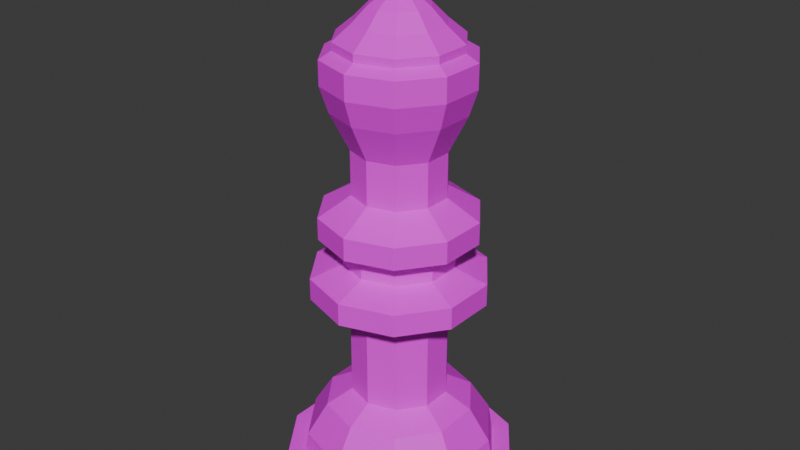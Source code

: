 # Source: BlackKing.blend  (saved by Blender 4.1.24; exported with 4.5.12 LTS)
import bpy
from mathutils import Matrix  # noqa: F401  (used for matrix-valued properties, if any)

bpy.ops.wm.read_factory_settings(use_empty=True)
scene = bpy.context.scene
scene.name = 'Scene'

# ---- collections
col_collection = bpy.data.collections.new('Collection'); scene.collection.children.link(col_collection)

# ---- images (referenced by path relative to the original .blend; pixels are not part of the script)
import os
ASSET_DIR = os.environ.get("B2B_ASSET_DIR", "")  # directory of the original .blend (textures are referenced by path, not embedded)
HERE = os.path.dirname(os.path.abspath(__file__))  # packed textures are extracted next to this script under _unpacked/

def load_image(name, relpath, width, height, colorspace="sRGB"):
    """Load a texture the original file referenced (path relative to the .blend, or extracted next to this script)."""
    p = next((c for c in (os.path.join(HERE, relpath), os.path.join(ASSET_DIR, relpath)) if relpath and os.path.exists(c)), "")
    if p:
        img = bpy.data.images.load(p, check_existing=True)
        img.name = name
    else:  # same state as the original file: an image datablock whose file is absent (Cycles renders it pink)
        img = bpy.data.images.new(name, width, height)
        img.source = "FILE"
        img.filepath = "//" + (relpath or name)
    img.colorspace_settings.name = colorspace
    return img
img_imphenziapalette01_png = load_image('ImphenziaPalette01.png', 'ImphenziaPalette01.png', 1024, 1024, 'sRGB')

# ---- materials (node trees are filled in below, after node groups)
mat_material_001 = bpy.data.materials.new('Material.001')
mat_material_001.use_transparent_shadow = False

# ---- material node trees
mat_material_001.use_nodes = True; mat_material_001.node_tree.nodes.clear()
_N = mat_material_001.node_tree.nodes; _L = mat_material_001.node_tree.links
n0 = _N.new('ShaderNodeBsdfPrincipled'); n0.name = 'Principled BSDF'; n0.location = (10, 300)
n1 = _N.new('ShaderNodeOutputMaterial'); n1.name = 'Material Output'; n1.location = (300, 300)
n2 = _N.new('ShaderNodeTexImage'); n2.name = 'Image Texture'; n2.location = (-460, 98)
n2.image = img_imphenziapalette01_png
n2.interpolation = 'Closest'
_L.new(n0.outputs[0], n1.inputs[0])
_L.new(n2.outputs[0], n0.inputs[0])
n1.is_active_output = True

# ---- world
world_world = bpy.data.worlds.new('World'); scene.world = world_world
world_world.use_nodes = True; world_world.node_tree.nodes.clear()
_N = world_world.node_tree.nodes; _L = world_world.node_tree.links
n0 = _N.new('ShaderNodeOutputWorld'); n0.name = 'World Output'; n0.location = (300, 300)
n1 = _N.new('ShaderNodeBackground'); n1.name = 'Background'; n1.location = (10, 300)
n1.inputs[0].default_value = (0.05088, 0.05088, 0.05088, 1.0)
_L.new(n1.outputs[0], n0.inputs[0])
n0.is_active_output = True
world_world.color = (0.05088, 0.05088, 0.05088)
world_world.use_sun_shadow = False
world_world.sun_shadow_jitter_overblur = 0.0

# ---- meshes
me_cube_024 = bpy.data.meshes.new('Cube.024')
me_cube_024.from_pydata([(0.2462, -0.3389, 0.07954), (0.3984, -0.1295, 0.07954), (0.3984, 0.1295, 0.07954), (0.2462, 0.3389, 0.07954), (5.96e-08, 0.4189, 0.07954), (-0.2462, 0.3389, 0.07954), (-0.3984, 0.1295, 0.07954), (-0.3984, -0.1295, 0.07954), (1.788e-07, -0.4189, 0.07954), (-0.2462, -0.3389, 0.07954), (0.2074, -0.2854, 0.07954), (0.2462, -0.3389, 0.0), (0.3356, -0.109, 0.07954), (0.3984, -0.1295, 0.0), (0.3356, 0.109, 0.07954), (0.3984, 0.1295, 0.0), (0.2074, 0.2854, 0.07954), (0.2462, 0.3389, 0.0), (1.192e-07, 0.3528, 0.07954), (5.96e-08, 0.4189, 0.0), (-0.2074, 0.2854, 0.07954), (-0.2462, 0.3389, 0.0), (-0.3356, 0.109, 0.07954), (-0.3984, 0.1295, 0.0), (-0.3356, -0.109, 0.07954), (-0.3984, -0.1295, 0.0), (-0.2074, -0.2854, 0.07954), (-0.2462, -0.3389, 0.0), (1.788e-07, -0.3528, 0.07954), (1.788e-07, -0.4189, 0.0), (0.1979, -0.2723, 0.179), (0.3201, -0.104, 0.179), (0.3201, 0.104, 0.179), (0.1979, 0.2723, 0.179), (1.192e-07, 0.3366, 0.179), (-0.1979, 0.2723, 0.179), (-0.3201, 0.104, 0.179), (-0.3201, -0.104, 0.179), (1.788e-07, -0.3366, 0.179), (-0.1979, -0.2723, 0.179), (0.1554, -0.2139, 0.2947), (0.2514, -0.08169, 0.2947), (0.2514, 0.08169, 0.2947), (0.1554, 0.2139, 0.2947), (1.788e-07, -0.2644, 0.2947), (1.192e-07, 0.2644, 0.2947), (-0.1554, 0.2139, 0.2947), (-0.2514, 0.08169, 0.2947), (-0.2514, -0.08169, 0.2947), (-0.1554, -0.2139, 0.2947), (0.1018, -0.1402, 0.3466), (0.1648, -0.05354, 0.3466), (0.1648, 0.05354, 0.3466), (0.1018, 0.1402, 0.3466), (1.192e-07, -0.1732, 0.3466), (5.96e-08, 0.1732, 0.3466), (-0.1018, 0.1402, 0.3466), (-0.1648, 0.05354, 0.3466), (-0.1648, -0.05354, 0.3466), (-0.1018, -0.1402, 0.3466), (0.1018, -0.1402, 0.676), (0.1648, -0.05354, 0.676), (0.1648, 0.05354, 0.676), (0.1018, 0.1402, 0.676), (1.192e-07, -0.1732, 0.676), (5.96e-08, 0.1732, 0.676), (-0.1018, 0.1402, 0.676), (-0.1648, 0.05354, 0.676), (-0.1648, -0.05354, 0.676), (-0.1018, -0.1402, 0.676), (0.1808, -0.2489, 0.728), (0.2926, -0.09507, 0.728), (0.2926, 0.09507, 0.728), (0.1808, 0.2489, 0.728), (1.788e-07, -0.3077, 0.728), (1.192e-07, 0.3077, 0.728), (-0.1808, 0.2489, 0.728), (-0.2926, 0.09507, 0.728), (-0.2926, -0.09507, 0.728), (-0.1808, -0.2489, 0.728), (0.1808, -0.2489, 0.8068), (0.2926, -0.09507, 0.8068), (0.2926, 0.09507, 0.8068), (0.1808, 0.2489, 0.8068), (1.788e-07, -0.3077, 0.8068), (1.192e-07, 0.3077, 0.8068), (-0.1808, 0.2489, 0.8068), (-0.2926, 0.09507, 0.8068), (-0.2926, -0.09507, 0.8068), (-0.1808, -0.2489, 0.8068), (0.115, -0.1583, 0.8481), (0.1861, -0.06046, 0.8481), (0.1861, 0.06046, 0.8481), (0.115, 0.1583, 0.8481), (1.192e-07, -0.1957, 0.8481), (5.96e-08, 0.1957, 0.8481), (-0.115, 0.1583, 0.8481), (-0.1861, 0.06046, 0.8481), (-0.1861, -0.06046, 0.8481), (-0.115, -0.1583, 0.8481), (0.115, -0.1583, 0.9096), (0.1861, -0.06046, 0.9096), (0.1861, 0.06046, 0.9096), (0.115, 0.1583, 0.9096), (1.192e-07, -0.1957, 0.9096), (5.96e-08, 0.1957, 0.9096), (-0.115, 0.1583, 0.9096), (-0.1861, 0.06046, 0.9096), (-0.1861, -0.06046, 0.9096), (-0.115, -0.1583, 0.9096), (0.1616, -0.2225, 0.9495), (0.2615, -0.08497, 0.9495), (0.2615, 0.08497, 0.9495), (0.1616, 0.2225, 0.9495), (1.788e-07, -0.275, 0.9495), (1.192e-07, 0.275, 0.9495), (-0.1616, 0.2225, 0.9495), (-0.2615, 0.08497, 0.9495), (-0.2615, -0.08497, 0.9495), (-0.1616, -0.2225, 0.9495), (0.1616, -0.2225, 1.028), (0.2615, -0.08497, 1.028), (0.2615, 0.08497, 1.028), (0.1616, 0.2225, 1.028), (1.788e-07, -0.275, 1.028), (1.192e-07, 0.275, 1.028), (-0.1616, 0.2225, 1.028), (-0.2615, 0.08497, 1.028), (-0.2615, -0.08497, 1.028), (-0.1616, -0.2225, 1.028), (0.09589, -0.132, 1.097), (0.1552, -0.05041, 1.097), (0.1552, 0.05041, 1.097), (0.09589, 0.132, 1.097), (1.192e-07, -0.1631, 1.097), (5.96e-08, 0.1631, 1.097), (-0.09589, 0.132, 1.097), (-0.1552, 0.05041, 1.097), (-0.1552, -0.05041, 1.097), (-0.09589, -0.132, 1.097), (0.09589, -0.132, 1.254), (0.1552, -0.05041, 1.254), (0.1552, 0.05041, 1.254), (0.09589, 0.132, 1.254), (1.192e-07, -0.1631, 1.254), (5.96e-08, 0.1631, 1.254), (-0.09589, 0.132, 1.254), (-0.1552, 0.05041, 1.254), (-0.1552, -0.05041, 1.254), (-0.09589, -0.132, 1.254), (0.1335, -0.1837, 1.384), (0.2159, -0.07016, 1.384), (0.2159, 0.07016, 1.384), (0.1335, 0.1837, 1.384), (1.788e-07, -0.2271, 1.384), (1.192e-07, 0.2271, 1.384), (-0.1335, 0.1837, 1.384), (-0.2159, 0.07016, 1.384), (-0.2159, -0.07016, 1.384), (-0.1335, -0.1837, 1.384), (0.1502, -0.2067, 1.474), (0.243, -0.07895, 1.474), (0.243, 0.07895, 1.474), (0.1502, 0.2067, 1.474), (1.788e-07, -0.2555, 1.474), (1.788e-07, 0.2555, 1.474), (-0.1502, 0.2067, 1.474), (-0.243, 0.07895, 1.474), (-0.243, -0.07895, 1.474), (-0.1502, -0.2067, 1.474), (0.1502, -0.2067, 1.558), (0.243, -0.07895, 1.558), (0.243, 0.07895, 1.558), (0.1502, 0.2067, 1.558), (1.788e-07, -0.2555, 1.558), (1.788e-07, 0.2555, 1.558), (-0.1502, 0.2067, 1.558), (-0.243, 0.07895, 1.558), (-0.243, -0.07895, 1.558), (-0.1502, -0.2067, 1.558), (0.126, -0.1734, 1.583), (0.2039, -0.06624, 1.583), (0.2039, 0.06624, 1.583), (0.126, 0.1734, 1.583), (1.788e-07, -0.2144, 1.583), (1.192e-07, 0.2144, 1.583), (-0.126, 0.1734, 1.583), (-0.2039, 0.06624, 1.583), (-0.2039, -0.06624, 1.583), (-0.126, -0.1734, 1.583), (0.126, -0.1734, 1.61), (0.2039, -0.06624, 1.61), (0.2039, 0.06624, 1.61), (0.126, 0.1734, 1.61), (1.788e-07, -0.2144, 1.61), (1.192e-07, 0.2144, 1.61), (-0.126, 0.1734, 1.61), (-0.2039, 0.06624, 1.61), (-0.2039, -0.06624, 1.61), (-0.126, -0.1734, 1.61), (0.08996, -0.1238, 1.661), (0.1456, -0.04729, 1.661), (0.1456, 0.04729, 1.661), (0.08996, 0.1238, 1.661), (1.192e-07, -0.153, 1.661), (5.96e-08, 0.153, 1.661), (-0.08996, 0.1238, 1.661), (-0.1456, 0.04729, 1.661), (-0.1456, -0.04729, 1.661), (-0.08996, -0.1238, 1.661), (0.05935, 0.08168, 1.714), (-0.09603, 0.0312, 1.714), (-0.05935, -0.08168, 1.714), (0.05935, -0.08168, 1.714), (0.09603, -0.0312, 1.714), (0.09603, 0.0312, 1.714), (5.96e-08, -0.101, 1.714), (0.0, 0.101, 1.714), (-0.05935, 0.08168, 1.714), (-0.09603, -0.0312, 1.714), (0.03441, -0.04736, 1.745), (0.05567, -0.01809, 1.745), (0.05567, 0.01809, 1.745), (0.03441, 0.04736, 1.745), (5.96e-08, -0.05854, 1.745), (0.0, 0.05854, 1.745), (-0.03441, 0.04736, 1.745), (-0.05567, 0.01809, 1.745), (-0.05567, -0.01809, 1.745), (-0.03441, -0.04736, 1.745), (0.0174, -0.02394, 1.774), (0.02815, -0.009146, 1.774), (0.02815, 0.009146, 1.774), (0.0174, 0.02394, 1.774), (5.96e-08, -0.0296, 1.774), (5.96e-08, 0.0296, 1.774), (-0.0174, 0.02394, 1.774), (-0.02815, 0.009146, 1.774), (-0.02815, -0.009146, 1.774), (-0.0174, -0.02394, 1.774), (0.0174, -0.02394, 1.912), (0.02815, -0.009146, 1.912), (0.02815, 0.009146, 1.912), (0.0174, 0.02394, 1.912), (1.788e-07, -0.0296, 1.912), (1.788e-07, 0.0296, 1.912), (-0.0174, 0.02394, 1.912), (-0.02815, 0.009146, 1.912), (-0.02815, -0.009146, 1.912), (-0.0174, -0.02394, 1.912), (0.008715, -0.01199, 1.937), (0.0141, -0.004582, 1.937), (0.0141, 0.004582, 1.937), (0.008715, 0.012, 1.937), (1.788e-07, -0.01483, 1.937), (1.788e-07, 0.01483, 1.937), (-0.008715, 0.012, 1.937), (-0.0141, 0.004582, 1.937), (-0.0141, -0.004582, 1.937), (-0.008715, -0.01199, 1.937), (-0.02815, -0.009146, 1.809), (-0.02815, -0.009146, 1.843), (-0.02815, 0.009146, 1.878), (-0.02815, 0.009146, 1.809), (0.0174, -0.02394, 1.809), (0.0174, -0.02394, 1.843), (0.0174, -0.02394, 1.878), (1.788e-07, -0.0296, 1.878), (1.192e-07, -0.0296, 1.843), (5.96e-08, -0.0296, 1.809), (0.02815, -0.009146, 1.809), (0.02815, -0.009146, 1.843), (-0.0174, -0.02394, 1.809), (-0.0174, -0.02394, 1.843), (-0.0174, -0.02394, 1.878), (-0.0174, 0.02394, 1.809), (-0.0174, 0.02394, 1.843), (-0.0174, 0.02394, 1.878), (1.788e-07, 0.0296, 1.878), (1.192e-07, 0.0296, 1.843), (5.96e-08, 0.0296, 1.809), (0.0174, 0.02394, 1.809), (0.0174, 0.02394, 1.843), (0.0174, 0.02394, 1.878), (0.02815, 0.009146, 1.843), (0.02815, 0.009146, 1.809), (-0.02815, -0.009146, 1.878), (-0.02815, 0.009146, 1.843), (0.02815, -0.009146, 1.878), (0.02815, 0.009146, 1.878), (-0.06552, -0.009146, 1.843), (-0.06552, -0.009146, 1.878), (-0.06552, 0.009146, 1.878), (-0.06552, 0.009146, 1.843), (0.06552, -0.009146, 1.843), (0.06552, -0.009146, 1.878), (0.06552, 0.009146, 1.878), (0.06552, 0.009146, 1.843)], [], [(22, 24, 37, 36), (25, 7, 6, 23), (26, 24, 7, 9), (29, 8, 9, 27), (28, 26, 9, 8), (24, 22, 6, 7), (13, 1, 0, 11), (22, 20, 5, 6), (11, 0, 8, 29), (26, 28, 38, 39), (20, 18, 4, 5), (15, 2, 1, 13), (16, 18, 34, 33), (18, 16, 3, 4), (17, 3, 2, 15), (20, 22, 36, 35), (16, 14, 2, 3), (21, 5, 4, 19), (23, 6, 5, 21), (10, 28, 8, 0), (19, 4, 3, 17), (14, 12, 1, 2), (12, 10, 0, 1), (27, 9, 7, 25), (28, 10, 30, 38), (29, 27, 25, 23, 21, 19, 17, 15, 13, 11), (14, 16, 33, 32), (24, 26, 39, 37), (18, 20, 35, 34), (10, 12, 31, 30), (12, 14, 32, 31), (32, 33, 43, 42), (47, 48, 58, 57), (36, 37, 48, 47), (31, 32, 42, 41), (37, 39, 49, 48), (34, 35, 46, 45), (39, 38, 44, 49), (30, 31, 41, 40), (35, 36, 47, 46), (38, 30, 40, 44), (33, 34, 45, 43), (54, 50, 60, 64), (44, 40, 50, 54), (40, 41, 51, 50), (48, 49, 59, 58), (45, 46, 56, 55), (42, 43, 53, 52), (49, 44, 54, 59), (46, 47, 57, 56), (41, 42, 52, 51), (43, 45, 55, 53), (60, 61, 71, 70), (50, 51, 61, 60), (58, 59, 69, 68), (55, 56, 66, 65), (52, 53, 63, 62), (59, 54, 64, 69), (56, 57, 67, 66), (51, 52, 62, 61), (53, 55, 65, 63), (57, 58, 68, 67), (75, 76, 86, 85), (68, 69, 79, 78), (65, 66, 76, 75), (62, 63, 73, 72), (69, 64, 74, 79), (66, 67, 77, 76), (61, 62, 72, 71), (63, 65, 75, 73), (67, 68, 78, 77), (64, 60, 70, 74), (82, 83, 93, 92), (72, 73, 83, 82), (79, 74, 84, 89), (76, 77, 87, 86), (71, 72, 82, 81), (73, 75, 85, 83), (77, 78, 88, 87), (74, 70, 80, 84), (70, 71, 81, 80), (78, 79, 89, 88), (99, 94, 104, 109), (89, 84, 94, 99), (86, 87, 97, 96), (81, 82, 92, 91), (83, 85, 95, 93), (87, 88, 98, 97), (84, 80, 90, 94), (80, 81, 91, 90), (88, 89, 99, 98), (85, 86, 96, 95), (106, 107, 117, 116), (96, 97, 107, 106), (91, 92, 102, 101), (93, 95, 105, 103), (97, 98, 108, 107), (94, 90, 100, 104), (90, 91, 101, 100), (98, 99, 109, 108), (95, 96, 106, 105), (92, 93, 103, 102), (111, 112, 122, 121), (101, 102, 112, 111), (103, 105, 115, 113), (107, 108, 118, 117), (104, 100, 110, 114), (100, 101, 111, 110), (108, 109, 119, 118), (105, 106, 116, 115), (102, 103, 113, 112), (109, 104, 114, 119), (127, 128, 138, 137), (113, 115, 125, 123), (117, 118, 128, 127), (114, 110, 120, 124), (110, 111, 121, 120), (118, 119, 129, 128), (115, 116, 126, 125), (112, 113, 123, 122), (119, 114, 124, 129), (116, 117, 127, 126), (134, 130, 140, 144), (124, 120, 130, 134), (120, 121, 131, 130), (128, 129, 139, 138), (125, 126, 136, 135), (122, 123, 133, 132), (129, 124, 134, 139), (126, 127, 137, 136), (121, 122, 132, 131), (123, 125, 135, 133), (140, 141, 151, 150), (130, 131, 141, 140), (138, 139, 149, 148), (135, 136, 146, 145), (132, 133, 143, 142), (139, 134, 144, 149), (136, 137, 147, 146), (131, 132, 142, 141), (133, 135, 145, 143), (137, 138, 148, 147), (158, 159, 169, 168), (148, 149, 159, 158), (145, 146, 156, 155), (142, 143, 153, 152), (149, 144, 154, 159), (146, 147, 157, 156), (141, 142, 152, 151), (143, 145, 155, 153), (147, 148, 158, 157), (144, 140, 150, 154), (167, 168, 178, 177), (155, 156, 166, 165), (152, 153, 163, 162), (159, 154, 164, 169), (156, 157, 167, 166), (151, 152, 162, 161), (153, 155, 165, 163), (157, 158, 168, 167), (154, 150, 160, 164), (150, 151, 161, 160), (174, 170, 180, 184), (164, 160, 170, 174), (160, 161, 171, 170), (168, 169, 179, 178), (165, 166, 176, 175), (162, 163, 173, 172), (169, 164, 174, 179), (166, 167, 177, 176), (161, 162, 172, 171), (163, 165, 175, 173), (180, 181, 191, 190), (170, 171, 181, 180), (178, 179, 189, 188), (175, 176, 186, 185), (172, 173, 183, 182), (179, 174, 184, 189), (176, 177, 187, 186), (171, 172, 182, 181), (173, 175, 185, 183), (177, 178, 188, 187), (195, 196, 206, 205), (188, 189, 199, 198), (185, 186, 196, 195), (182, 183, 193, 192), (189, 184, 194, 199), (186, 187, 197, 196), (181, 182, 192, 191), (183, 185, 195, 193), (187, 188, 198, 197), (184, 180, 190, 194), (202, 203, 210, 215), (192, 193, 203, 202), (199, 194, 204, 209), (196, 197, 207, 206), (191, 192, 202, 201), (193, 195, 205, 203), (197, 198, 208, 207), (194, 190, 200, 204), (190, 191, 201, 200), (198, 199, 209, 208), (209, 204, 216, 212), (206, 207, 211, 218), (201, 202, 215, 214), (203, 205, 217, 210), (207, 208, 219, 211), (204, 200, 213, 216), (200, 201, 214, 213), (208, 209, 212, 219), (205, 206, 218, 217), (218, 211, 227, 226), (221, 222, 232, 231), (214, 215, 222, 221), (210, 217, 225, 223), (211, 219, 228, 227), (216, 213, 220, 224), (213, 214, 221, 220), (219, 212, 229, 228), (217, 218, 226, 225), (215, 210, 223, 222), (212, 216, 224, 229), (262, 286, 248, 247), (223, 225, 235, 233), (227, 228, 238, 237), (224, 220, 230, 234), (220, 221, 231, 230), (228, 229, 239, 238), (225, 226, 236, 235), (222, 223, 233, 232), (229, 224, 234, 239), (226, 227, 237, 236), (244, 240, 250, 254), (267, 266, 240, 244), (266, 288, 241, 240), (286, 274, 249, 248), (278, 277, 246, 245), (289, 283, 243, 242), (274, 267, 244, 249), (277, 262, 247, 246), (288, 289, 242, 241), (283, 278, 245, 243), (250, 251, 252, 253, 255, 256, 257, 258, 259, 254), (240, 241, 251, 250), (248, 249, 259, 258), (245, 246, 256, 255), (242, 243, 253, 252), (249, 244, 254, 259), (246, 247, 257, 256), (241, 242, 252, 251), (243, 245, 255, 253), (247, 248, 258, 257), (233, 235, 280, 281), (281, 280, 279, 282), (282, 279, 278, 283), (231, 232, 285, 270), (270, 285, 284, 271), (236, 237, 263, 275), (275, 263, 287, 276), (276, 287, 262, 277), (239, 234, 269, 272), (272, 269, 268, 273), (273, 268, 267, 274), (232, 233, 281, 285), (285, 281, 282, 284), (284, 282, 283, 289), (235, 236, 275, 280), (280, 275, 276, 279), (279, 276, 277, 278), (238, 239, 272, 260), (260, 272, 273, 261), (261, 273, 274, 286), (230, 231, 270, 264), (264, 270, 271, 265), (265, 271, 288, 266), (234, 230, 264, 269), (269, 264, 265, 268), (268, 265, 266, 267), (237, 238, 260, 263), (263, 260, 261, 287), (271, 284, 297, 294), (287, 261, 290, 293), (294, 297, 296, 295), (293, 290, 291, 292), (288, 271, 294, 295), (261, 286, 291, 290), (286, 262, 292, 291), (289, 288, 295, 296), (284, 289, 296, 297), (262, 287, 293, 292)])
_uv = me_cube_024.uv_layers.new(name='UVMap')
_uv.uv.foreach_set('vector', [0.8193, 0.4275, 0.8193, 0.4275, 0.8193, 0.4275, 0.8193, 0.4275, 0.8193, 0.4275, 0.8193, 0.4275, 0.8193, 0.4275, 0.8193, 0.4275, 0.8193, 0.4275, 0.8193, 0.4275, 0.8193, 0.4275, 0.8193, 0.4275, 0.8193, 0.4275, 0.8193, 0.4275, 0.8193, 0.4275, 0.8193, 0.4275, 0.8193, 0.4275, 0.8193, 0.4275, 0.8193, 0.4275, 0.8193, 0.4275, 0.8193, 0.4275, 0.8193, 0.4275, 0.8193, 0.4275, 0.8193, 0.4275, 0.8193, 0.4275, 0.8193, 0.4275, 0.8193, 0.4275, 0.8193, 0.4275, 0.8193, 0.4275, 0.8193, 0.4275, 0.8193, 0.4275, 0.8193, 0.4275, 0.8193, 0.4275, 0.8193, 0.4275, 0.8193, 0.4275, 0.8193, 0.4275, 0.8193, 0.4275, 0.8193, 0.4275, 0.8193, 0.4275, 0.8193, 0.4275, 0.8193, 0.4275, 0.8193, 0.4275, 0.8193, 0.4275, 0.8193, 0.4275, 0.8193, 0.4275, 0.8193, 0.4275, 0.8193, 0.4275, 0.8193, 0.4275, 0.8193, 0.4275, 0.8193, 0.4275, 0.8193, 0.4275, 0.8193, 0.4275, 0.8193, 0.4275, 0.8193, 0.4275, 0.8193, 0.4275, 0.8193, 0.4275, 0.8193, 0.4275, 0.8193, 0.4275, 0.8193, 0.4275, 0.8193, 0.4275, 0.8193, 0.4275, 0.8193, 0.4275, 0.8193, 0.4275, 0.8193, 0.4275, 0.8193, 0.4275, 0.8193, 0.4275, 0.8193, 0.4275, 0.8193, 0.4275, 0.8193, 0.4275, 0.8193, 0.4275, 0.8193, 0.4275, 0.8193, 0.4275, 0.8193, 0.4275, 0.8193, 0.4275, 0.8193, 0.4275, 0.8193, 0.4275, 0.8193, 0.4275, 0.8193, 0.4275, 0.8193, 0.4275, 0.8193, 0.4275, 0.8193, 0.4275, 0.8193, 0.4275, 0.8193, 0.4275, 0.8193, 0.4275, 0.8193, 0.4275, 0.8193, 0.4275, 0.8193, 0.4275, 0.8193, 0.4275, 0.8193, 0.4275, 0.8193, 0.4275, 0.8193, 0.4275, 0.8193, 0.4275, 0.8193, 0.4275, 0.8193, 0.4275, 0.8193, 0.4275, 0.8193, 0.4275, 0.8193, 0.4275, 0.8193, 0.4275, 0.8193, 0.4275, 0.8193, 0.4275, 0.8193, 0.4275, 0.8193, 0.4275, 0.8193, 0.4275, 0.8193, 0.4275, 0.8193, 0.4275, 0.8193, 0.4275, 0.8193, 0.4275, 0.8193, 0.4275, 0.8193, 0.4275, 0.8193, 0.4275, 0.8193, 0.4275, 0.8193, 0.4275, 0.8193, 0.4275, 0.8193, 0.4275, 0.8193, 0.4275, 0.8193, 0.4275, 0.8193, 0.4275, 0.8193, 0.4275, 0.8193, 0.4275, 0.8193, 0.4275, 0.8193, 0.4275, 0.8193, 0.4275, 0.8193, 0.4275, 0.8193, 0.4275, 0.8193, 0.4275, 0.8193, 0.4275, 0.8193, 0.4275, 0.8193, 0.4275, 0.8193, 0.4275, 0.8193, 0.4275, 0.8193, 0.4275, 0.8193, 0.4275, 0.8193, 0.4275, 0.8193, 0.4275, 0.8193, 0.4275, 0.8193, 0.4275, 0.8193, 0.4275, 0.8193, 0.4275, 0.8193, 0.4275, 0.8193, 0.4275, 0.8193, 0.4275, 0.8193, 0.4275, 0.8193, 0.4275, 0.8193, 0.4275, 0.8193, 0.4275, 0.8193, 0.4275, 0.8193, 0.4275, 0.8193, 0.4275, 0.8193, 0.4275, 0.8193, 0.4275, 0.8193, 0.4275, 0.8193, 0.4275, 0.8193, 0.4275, 0.8193, 0.4275, 0.8193, 0.4275, 0.8193, 0.4275, 0.8193, 0.4275, 0.8193, 0.4275, 0.8193, 0.4275, 0.8193, 0.4275, 0.8193, 0.4275, 0.8193, 0.4275, 0.8193, 0.4275, 0.8193, 0.4275, 0.8193, 0.4275, 0.8193, 0.4275, 0.8193, 0.4275, 0.8193, 0.4275, 0.8193, 0.4275, 0.8193, 0.4275, 0.8193, 0.4275, 0.8193, 0.4275, 0.8193, 0.4275, 0.8193, 0.4275, 0.8193, 0.4275, 0.8193, 0.4275, 0.8193, 0.4275, 0.8193, 0.4275, 0.8193, 0.4275, 0.8193, 0.4275, 0.8193, 0.4275, 0.8193, 0.4275, 0.8193, 0.4275, 0.8193, 0.4275, 0.8193, 0.4275, 0.8193, 0.4275, 0.8193, 0.4275, 0.8193, 0.4275, 0.8193, 0.4275, 0.8193, 0.4275, 0.8193, 0.4275, 0.8193, 0.4275, 0.8193, 0.4275, 0.8193, 0.4275, 0.8193, 0.4275, 0.8193, 0.4275, 0.8193, 0.4275, 0.8193, 0.4275, 0.8193, 0.4275, 0.8193, 0.4275, 0.8193, 0.4275, 0.8193, 0.4275, 0.8193, 0.4275, 0.8193, 0.4275, 0.8193, 0.4275, 0.8193, 0.4275, 0.8193, 0.4275, 0.8193, 0.4275, 0.8193, 0.4275, 0.8193, 0.4275, 0.8193, 0.4275, 0.8193, 0.4275, 0.8193, 0.4275, 0.8193, 0.4275, 0.8193, 0.4275, 0.8193, 0.4275, 0.8193, 0.4275, 0.8193, 0.4275, 0.8193, 0.4275, 0.8193, 0.4275, 0.8193, 0.4275, 0.8193, 0.4275, 0.8193, 0.4275, 0.8193, 0.4275, 0.8193, 0.4275, 0.8193, 0.4275, 0.8193, 0.4275, 0.8193, 0.4275, 0.8193, 0.4275, 0.8193, 0.4275, 0.8193, 0.4275, 0.8193, 0.4275, 0.8193, 0.4275, 0.8193, 0.4275, 0.8193, 0.4275, 0.8193, 0.4275, 0.8193, 0.4275, 0.8193, 0.4275, 0.8193, 0.4275, 0.8193, 0.4275, 0.8193, 0.4275, 0.8193, 0.4275, 0.8193, 0.4275, 0.8193, 0.4275, 0.8193, 0.4275, 0.8193, 0.4275, 0.8193, 0.4275, 0.8193, 0.4275, 0.8193, 0.4275, 0.8193, 0.4275, 0.8193, 0.4275, 0.8193, 0.4275, 0.8193, 0.4275, 0.8193, 0.4275, 0.8193, 0.4275, 0.8193, 0.4275, 0.8193, 0.4275, 0.8193, 0.4275, 0.8193, 0.4275, 0.8193, 0.4275, 0.8193, 0.4275, 0.8193, 0.4275, 0.8193, 0.4275, 0.8193, 0.4275, 0.8193, 0.4275, 0.8193, 0.4275, 0.8193, 0.4275, 0.8193, 0.4275, 0.8193, 0.4275, 0.8193, 0.4275, 0.8193, 0.4275, 0.8193, 0.4275, 0.8193, 0.4275, 0.8193, 0.4275, 0.8193, 0.4275, 0.8193, 0.4275, 0.8193, 0.4275, 0.8193, 0.4275, 0.8193, 0.4275, 0.8193, 0.4275, 0.8193, 0.4275, 0.8193, 0.4275, 0.8193, 0.4275, 0.8193, 0.4275, 0.8193, 0.4275, 0.8193, 0.4275, 0.8193, 0.4275, 0.8193, 0.4275, 0.8193, 0.4275, 0.8193, 0.4275, 0.8193, 0.4275, 0.8193, 0.4275, 0.8193, 0.4275, 0.8193, 0.4275, 0.8193, 0.4275, 0.8193, 0.4275, 0.8193, 0.4275, 0.8193, 0.4275, 0.8193, 0.4275, 0.8193, 0.4275, 0.8193, 0.4275, 0.8193, 0.4275, 0.8193, 0.4275, 0.8193, 0.4275, 0.8193, 0.4275, 0.8193, 0.4275, 0.8193, 0.4275, 0.8193, 0.4275, 0.8193, 0.4275, 0.8193, 0.4275, 0.8193, 0.4275, 0.8193, 0.4275, 0.8193, 0.4275, 0.8193, 0.4275, 0.8193, 0.4275, 0.8193, 0.4275, 0.8193, 0.4275, 0.8193, 0.4275, 0.8193, 0.4275, 0.8193, 0.4275, 0.8193, 0.4275, 0.8193, 0.4275, 0.8193, 0.4275, 0.8193, 0.4275, 0.8193, 0.4275, 0.8193, 0.4275, 0.8193, 0.4275, 0.8193, 0.4275, 0.8193, 0.4275, 0.8193, 0.4275, 0.8193, 0.4275, 0.8193, 0.4275, 0.8193, 0.4275, 0.8193, 0.4275, 0.8193, 0.4275, 0.8193, 0.4275, 0.8193, 0.4275, 0.8193, 0.4275, 0.8193, 0.4275, 0.8193, 0.4275, 0.8193, 0.4275, 0.8193, 0.4275, 0.8193, 0.4275, 0.8193, 0.4275, 0.8193, 0.4275, 0.8193, 0.4275, 0.8193, 0.4275, 0.8193, 0.4275, 0.8193, 0.4275, 0.8193, 0.4275, 0.8193, 0.4275, 0.8193, 0.4275, 0.8193, 0.4275, 0.8193, 0.4275, 0.8193, 0.4275, 0.8193, 0.4275, 0.8193, 0.4275, 0.8193, 0.4275, 0.8193, 0.4275, 0.8193, 0.4275, 0.8193, 0.4275, 0.8193, 0.4275, 0.8193, 0.4275, 0.8193, 0.4275, 0.8193, 0.4275, 0.8193, 0.4275, 0.8193, 0.4275, 0.8193, 0.4275, 0.8193, 0.4275, 0.8193, 0.4275, 0.8193, 0.4275, 0.8193, 0.4275, 0.8193, 0.4275, 0.8193, 0.4275, 0.8193, 0.4275, 0.8193, 0.4275, 0.8193, 0.4275, 0.8193, 0.4275, 0.8193, 0.4275, 0.8193, 0.4275, 0.8193, 0.4275, 0.8193, 0.4275, 0.8193, 0.4275, 0.8193, 0.4275, 0.8193, 0.4275, 0.8193, 0.4275, 0.8193, 0.4275, 0.8193, 0.4275, 0.8193, 0.4275, 0.8193, 0.4275, 0.8193, 0.4275, 0.8193, 0.4275, 0.8193, 0.4275, 0.8193, 0.4275, 0.8193, 0.4275, 0.8193, 0.4275, 0.8193, 0.4275, 0.8193, 0.4275, 0.8193, 0.4275, 0.8193, 0.4275, 0.8193, 0.4275, 0.8193, 0.4275, 0.8193, 0.4275, 0.8193, 0.4275, 0.8193, 0.4275, 0.8193, 0.4275, 0.8193, 0.4275, 0.8193, 0.4275, 0.8193, 0.4275, 0.8193, 0.4275, 0.8193, 0.4275, 0.8193, 0.4275, 0.8193, 0.4275, 0.8193, 0.4275, 0.8193, 0.4275, 0.8193, 0.4275, 0.8193, 0.4275, 0.8193, 0.4275, 0.8193, 0.4275, 0.8193, 0.4275, 0.8193, 0.4275, 0.8193, 0.4275, 0.8193, 0.4275, 0.8193, 0.4275, 0.8193, 0.4275, 0.8193, 0.4275, 0.8193, 0.4275, 0.8193, 0.4275, 0.8193, 0.4275, 0.8193, 0.4275, 0.8193, 0.4275, 0.8193, 0.4275, 0.8193, 0.4275, 0.8193, 0.4275, 0.8193, 0.4275, 0.8193, 0.4275, 0.8193, 0.4275, 0.8193, 0.4275, 0.8193, 0.4275, 0.8193, 0.4275, 0.8193, 0.4275, 0.8193, 0.4275, 0.8193, 0.4275, 0.8193, 0.4275, 0.8193, 0.4275, 0.8193, 0.4275, 0.8193, 0.4275, 0.8193, 0.4275, 0.8193, 0.4275, 0.8193, 0.4275, 0.8193, 0.4275, 0.8193, 0.4275, 0.8193, 0.4275, 0.8193, 0.4275, 0.8193, 0.4275, 0.8193, 0.4275, 0.8193, 0.4275, 0.8193, 0.4275, 0.8193, 0.4275, 0.8193, 0.4275, 0.8193, 0.4275, 0.8193, 0.4275, 0.8193, 0.4275, 0.8193, 0.4275, 0.8193, 0.4275, 0.8193, 0.4275, 0.8193, 0.4275, 0.8193, 0.4275, 0.8193, 0.4275, 0.8193, 0.4275, 0.8193, 0.4275, 0.8193, 0.4275, 0.8193, 0.4275, 0.8193, 0.4275, 0.8193, 0.4275, 0.8193, 0.4275, 0.8193, 0.4275, 0.8193, 0.4275, 0.8193, 0.4275, 0.8193, 0.4275, 0.8193, 0.4275, 0.8193, 0.4275, 0.8193, 0.4275, 0.8193, 0.4275, 0.8193, 0.4275, 0.8193, 0.4275, 0.8193, 0.4275, 0.8193, 0.4275, 0.8193, 0.4275, 0.8193, 0.4275, 0.8193, 0.4275, 0.8193, 0.4275, 0.8193, 0.4275, 0.8193, 0.4275, 0.8193, 0.4275, 0.8193, 0.4275, 0.8193, 0.4275, 0.8193, 0.4275, 0.8193, 0.4275, 0.8193, 0.4275, 0.8193, 0.4275, 0.8193, 0.4275, 0.8193, 0.4275, 0.8193, 0.4275, 0.8193, 0.4275, 0.8193, 0.4275, 0.8193, 0.4275, 0.8193, 0.4275, 0.8193, 0.4275, 0.8193, 0.4275, 0.8193, 0.4275, 0.8193, 0.4275, 0.8193, 0.4275, 0.8193, 0.4275, 0.8193, 0.4275, 0.8193, 0.4275, 0.8193, 0.4275, 0.8193, 0.4275, 0.8193, 0.4275, 0.8193, 0.4275, 0.8193, 0.4275, 0.8193, 0.4275, 0.8193, 0.4275, 0.8193, 0.4275, 0.8193, 0.4275, 0.8193, 0.4275, 0.8193, 0.4275, 0.8193, 0.4275, 0.8193, 0.4275, 0.8193, 0.4275, 0.8193, 0.4275, 0.8193, 0.4275, 0.8193, 0.4275, 0.8193, 0.4275, 0.8193, 0.4275, 0.8193, 0.4275, 0.8193, 0.4275, 0.8193, 0.4275, 0.8193, 0.4275, 0.8193, 0.4275, 0.8193, 0.4275, 0.8193, 0.4275, 0.8193, 0.4275, 0.8193, 0.4275, 0.8193, 0.4275, 0.8193, 0.4275, 0.8193, 0.4275, 0.8193, 0.4275, 0.8193, 0.4275, 0.8193, 0.4275, 0.8193, 0.4275, 0.8193, 0.4275, 0.8193, 0.4275, 0.8193, 0.4275, 0.8193, 0.4275, 0.8193, 0.4275, 0.8193, 0.4275, 0.8193, 0.4275, 0.8193, 0.4275, 0.8193, 0.4275, 0.8193, 0.4275, 0.8193, 0.4275, 0.8193, 0.4275, 0.8193, 0.4275, 0.8193, 0.4275, 0.8193, 0.4275, 0.8193, 0.4275, 0.8193, 0.4275, 0.8193, 0.4275, 0.8193, 0.4275, 0.8193, 0.4275, 0.8193, 0.4275, 0.8193, 0.4275, 0.8193, 0.4275, 0.8193, 0.4275, 0.8193, 0.4275, 0.8193, 0.4275, 0.8193, 0.4275, 0.8193, 0.4275, 0.8193, 0.4275, 0.8193, 0.4275, 0.8193, 0.4275, 0.8193, 0.4275, 0.8193, 0.4275, 0.8193, 0.4275, 0.8193, 0.4275, 0.8193, 0.4275, 0.8193, 0.4275, 0.8193, 0.4275, 0.8193, 0.4275, 0.8193, 0.4275, 0.8193, 0.4275, 0.8193, 0.4275, 0.8193, 0.4275, 0.8193, 0.4275, 0.8193, 0.4275, 0.8193, 0.4275, 0.8193, 0.4275, 0.8193, 0.4275, 0.8193, 0.4275, 0.8193, 0.4275, 0.8193, 0.4275, 0.8193, 0.4275, 0.8193, 0.4275, 0.8193, 0.4275, 0.8193, 0.4275, 0.8193, 0.4275, 0.8193, 0.4275, 0.8193, 0.4275, 0.8193, 0.4275, 0.8193, 0.4275, 0.8193, 0.4275, 0.8193, 0.4275, 0.8193, 0.4275, 0.8193, 0.4275, 0.8193, 0.4275, 0.8193, 0.4275, 0.8193, 0.4275, 0.8193, 0.4275, 0.8193, 0.4275, 0.8193, 0.4275, 0.8193, 0.4275, 0.8193, 0.4275, 0.8193, 0.4275, 0.8193, 0.4275, 0.8193, 0.4275, 0.8193, 0.4275, 0.8193, 0.4275, 0.8193, 0.4275, 0.8193, 0.4275, 0.8193, 0.4275, 0.8193, 0.4275, 0.8193, 0.4275, 0.8193, 0.4275, 0.8193, 0.4275, 0.8193, 0.4275, 0.8193, 0.4275, 0.8193, 0.4275, 0.8193, 0.4275, 0.8193, 0.4275, 0.8193, 0.4275, 0.8193, 0.4275, 0.8193, 0.4275, 0.8193, 0.4275, 0.8193, 0.4275, 0.8193, 0.4275, 0.8193, 0.4275, 0.8193, 0.4275, 0.8193, 0.4275, 0.8193, 0.4275, 0.8193, 0.4275, 0.8193, 0.4275, 0.8193, 0.4275, 0.8193, 0.4275, 0.8193, 0.4275, 0.8193, 0.4275, 0.8193, 0.4275, 0.8193, 0.4275, 0.8193, 0.4275, 0.8193, 0.4275, 0.8193, 0.4275, 0.8193, 0.4275, 0.8193, 0.4275, 0.8193, 0.4275, 0.8193, 0.4275, 0.8193, 0.4275, 0.8193, 0.4275, 0.8193, 0.4275, 0.8193, 0.4275, 0.8193, 0.4275, 0.8193, 0.4275, 0.8193, 0.4275, 0.8193, 0.4275, 0.8193, 0.4275, 0.8193, 0.4275, 0.8193, 0.4275, 0.8193, 0.4275, 0.8193, 0.4275, 0.8193, 0.4275, 0.8193, 0.4275, 0.8193, 0.4275, 0.8193, 0.4275, 0.8193, 0.4275, 0.8193, 0.4275, 0.8193, 0.4275, 0.8193, 0.4275, 0.8193, 0.4275, 0.8193, 0.4275, 0.8193, 0.4275, 0.8193, 0.4275, 0.8193, 0.4275, 0.8193, 0.4275, 0.8193, 0.4275, 0.8193, 0.4275, 0.8193, 0.4275, 0.8193, 0.4275, 0.8193, 0.4275, 0.8193, 0.4275, 0.8193, 0.4275, 0.8193, 0.4275, 0.8193, 0.4275, 0.8193, 0.4275, 0.8193, 0.4275, 0.8193, 0.4275, 0.8193, 0.4275, 0.8193, 0.4275, 0.8193, 0.4275, 0.8193, 0.4275, 0.8193, 0.4275, 0.8193, 0.4275, 0.8193, 0.4275, 0.8193, 0.4275, 0.8193, 0.4275, 0.8193, 0.4275, 0.8193, 0.4275, 0.8193, 0.4275, 0.8193, 0.4275, 0.8193, 0.4275, 0.8193, 0.4275, 0.8193, 0.4275, 0.8193, 0.4275, 0.8193, 0.4275, 0.8193, 0.4275, 0.8193, 0.4275, 0.8193, 0.4275, 0.8193, 0.4275, 0.8193, 0.4275, 0.8193, 0.4275, 0.8193, 0.4275, 0.8193, 0.4275, 0.8193, 0.4275, 0.8193, 0.4275, 0.8193, 0.4275, 0.8193, 0.4275, 0.8193, 0.4275, 0.8193, 0.4275, 0.8193, 0.4275, 0.8193, 0.4275, 0.8193, 0.4275, 0.8193, 0.4275, 0.8193, 0.4275, 0.8193, 0.4275, 0.8193, 0.4275, 0.8193, 0.4275, 0.8193, 0.4275, 0.8193, 0.4275, 0.8193, 0.4275, 0.8193, 0.4275, 0.8193, 0.4275, 0.8193, 0.4275, 0.8193, 0.4275, 0.8193, 0.4275, 0.8193, 0.4275, 0.8193, 0.4275, 0.8193, 0.4275, 0.8193, 0.4275, 0.8193, 0.4275, 0.8193, 0.4275, 0.8193, 0.4275, 0.8193, 0.4275, 0.8193, 0.4275, 0.8193, 0.4275, 0.8193, 0.4275, 0.8193, 0.4275, 0.8193, 0.4275, 0.8193, 0.4275, 0.8193, 0.4275, 0.8193, 0.4275, 0.8193, 0.4275, 0.8193, 0.4275, 0.8193, 0.4275, 0.8193, 0.4275, 0.8193, 0.4275, 0.8193, 0.4275, 0.8193, 0.4275, 0.8193, 0.4275, 0.8193, 0.4275, 0.8193, 0.4275, 0.8193, 0.4275, 0.8193, 0.4275, 0.8193, 0.4275, 0.8193, 0.4275, 0.8193, 0.4275, 0.8193, 0.4275, 0.8193, 0.4275, 0.8193, 0.4275, 0.8193, 0.4275, 0.8193, 0.4275, 0.8193, 0.4275, 0.8193, 0.4275, 0.8193, 0.4275, 0.8193, 0.4275, 0.8193, 0.4275, 0.8193, 0.4275, 0.8193, 0.4275, 0.8193, 0.4275, 0.8193, 0.4275, 0.8193, 0.4275, 0.8193, 0.4275, 0.8193, 0.4275, 0.8193, 0.4275, 0.8193, 0.4275, 0.8193, 0.4275, 0.8193, 0.4275, 0.8193, 0.4275, 0.8193, 0.4275, 0.8193, 0.4275, 0.8193, 0.4275, 0.8193, 0.4275, 0.8193, 0.4275, 0.8193, 0.4275, 0.8193, 0.4275, 0.8193, 0.4275, 0.8193, 0.4275, 0.8193, 0.4275, 0.8193, 0.4275, 0.8193, 0.4275, 0.8193, 0.4275, 0.8193, 0.4275, 0.8193, 0.4275, 0.8193, 0.4275, 0.8193, 0.4275, 0.8193, 0.4275, 0.8193, 0.4275, 0.8193, 0.4275, 0.8193, 0.4275, 0.8193, 0.4275, 0.8193, 0.4275, 0.8193, 0.4275, 0.8193, 0.4275, 0.8193, 0.4275, 0.8193, 0.4275, 0.8193, 0.4275, 0.8193, 0.4275, 0.8193, 0.4275, 0.8193, 0.4275, 0.8193, 0.4275, 0.8193, 0.4275, 0.8193, 0.4275, 0.8193, 0.4275, 0.8193, 0.4275, 0.8193, 0.4275, 0.8193, 0.4275, 0.8193, 0.4275, 0.8193, 0.4275, 0.8193, 0.4275, 0.8193, 0.4275, 0.8193, 0.4275, 0.8193, 0.4275, 0.8193, 0.4275, 0.8193, 0.4275, 0.8193, 0.4275, 0.8193, 0.4275, 0.8193, 0.4275, 0.8193, 0.4275, 0.8193, 0.4275, 0.8193, 0.4275, 0.8193, 0.4275, 0.8193, 0.4275, 0.8193, 0.4275, 0.8193, 0.4275, 0.8193, 0.4275, 0.8193, 0.4275, 0.8193, 0.4275, 0.8193, 0.4275, 0.8193, 0.4275, 0.8193, 0.4275, 0.8193, 0.4275, 0.8193, 0.4275, 0.8193, 0.4275, 0.8193, 0.4275, 0.8193, 0.4275, 0.8193, 0.4275, 0.8193, 0.4275, 0.8193, 0.4275, 0.8193, 0.4275, 0.8193, 0.4275, 0.8193, 0.4275, 0.8193, 0.4275, 0.8193, 0.4275, 0.8193, 0.4275, 0.8193, 0.4275, 0.8193, 0.4275, 0.8193, 0.4275, 0.8193, 0.4275, 0.8193, 0.4275, 0.8193, 0.4275, 0.8193, 0.4275, 0.8193, 0.4275, 0.8193, 0.4275, 0.8193, 0.4275, 0.8193, 0.4275, 0.8193, 0.4275, 0.8193, 0.4275, 0.8193, 0.4275, 0.8193, 0.4275, 0.8193, 0.4275, 0.8193, 0.4275, 0.8193, 0.4275, 0.8193, 0.4275, 0.8193, 0.4275, 0.8193, 0.4275, 0.8193, 0.4275, 0.8193, 0.4275, 0.8193, 0.4275, 0.8193, 0.4275, 0.8193, 0.4275, 0.8193, 0.4275, 0.8193, 0.4275, 0.8193, 0.4275, 0.8193, 0.4275, 0.8193, 0.4275, 0.8193, 0.4275, 0.8193, 0.4275, 0.8193, 0.4275, 0.8193, 0.4275, 0.8193, 0.4275, 0.8193, 0.4275, 0.8193, 0.4275, 0.8193, 0.4275, 0.8193, 0.4275, 0.8193, 0.4275, 0.8193, 0.4275, 0.8193, 0.4275, 0.8193, 0.4275, 0.8193, 0.4275, 0.8193, 0.4275, 0.8193, 0.4275, 0.8193, 0.4275, 0.8193, 0.4275, 0.8193, 0.4275, 0.8193, 0.4275, 0.8193, 0.4275, 0.8193, 0.4275, 0.8193, 0.4275, 0.8193, 0.4275, 0.8193, 0.4275, 0.8193, 0.4275, 0.8193, 0.4275, 0.8193, 0.4275, 0.8193, 0.4275, 0.8193, 0.4275, 0.8193, 0.4275, 0.8193, 0.4275, 0.8193, 0.4275, 0.8193, 0.4275, 0.8193, 0.4275, 0.8193, 0.4275, 0.8193, 0.4275, 0.8193, 0.4275, 0.8193, 0.4275, 0.8193, 0.4275, 0.8193, 0.4275, 0.8193, 0.4275, 0.8193, 0.4275, 0.8193, 0.4275, 0.8193, 0.4275, 0.8193, 0.4275, 0.8193, 0.4275, 0.8193, 0.4275, 0.8193, 0.4275, 0.8193, 0.4275, 0.8193, 0.4275, 0.8193, 0.4275, 0.8193, 0.4275, 0.8193, 0.4275, 0.8193, 0.4275, 0.8193, 0.4275, 0.8193, 0.4275, 0.8193, 0.4275, 0.8193, 0.4275, 0.8193, 0.4275, 0.8193, 0.4275, 0.8193, 0.4275, 0.8193, 0.4275, 0.8193, 0.4275, 0.8193, 0.4275, 0.8193, 0.4275, 0.8193, 0.4275, 0.8193, 0.4275, 0.8193, 0.4275, 0.8193, 0.4275, 0.8193, 0.4275, 0.8193, 0.4275, 0.8193, 0.4275, 0.8193, 0.4275, 0.8193, 0.4275, 0.8193, 0.4275, 0.8193, 0.4275, 0.8193, 0.4275, 0.8193, 0.4275, 0.8193, 0.4275, 0.8193, 0.4275, 0.8193, 0.4275, 0.8193, 0.4275, 0.8193, 0.4275, 0.8193, 0.4275, 0.8193, 0.4275, 0.8193, 0.4275, 0.8193, 0.4275, 0.8193, 0.4275, 0.8193, 0.4275, 0.8193, 0.4275, 0.8193, 0.4275, 0.8193, 0.4275, 0.8193, 0.4275, 0.8193, 0.4275, 0.8193, 0.4275, 0.8193, 0.4275, 0.8193, 0.4275, 0.8193, 0.4275, 0.8193, 0.4275, 0.8193, 0.4275, 0.8193, 0.4275, 0.8193, 0.4275, 0.8193, 0.4275, 0.8193, 0.4275, 0.8193, 0.4275, 0.8193, 0.4275, 0.8193, 0.4275, 0.8193, 0.4275, 0.8193, 0.4275, 0.8193, 0.4275, 0.8193, 0.4275, 0.8193, 0.4275, 0.8193, 0.4275, 0.8193, 0.4275, 0.8193, 0.4275, 0.8193, 0.4275, 0.8193, 0.4275, 0.8193, 0.4275, 0.8193, 0.4275, 0.8193, 0.4275, 0.8193, 0.4275, 0.8193, 0.4275, 0.8193, 0.4275, 0.8193, 0.4275, 0.8193, 0.4275, 0.8193, 0.4275, 0.8193, 0.4275, 0.8193, 0.4275, 0.8193, 0.4275, 0.8193, 0.4275, 0.8193, 0.4275, 0.8193, 0.4275, 0.8193, 0.4275, 0.8193, 0.4275, 0.8193, 0.4275, 0.8193, 0.4275, 0.8193, 0.4275, 0.8193, 0.4275, 0.8193, 0.4275, 0.8193, 0.4275, 0.8193, 0.4275, 0.8193, 0.4275, 0.8193, 0.4275, 0.8193, 0.4275, 0.8193, 0.4275, 0.8193, 0.4275, 0.8193, 0.4275, 0.8193, 0.4275, 0.8193, 0.4275, 0.8193, 0.4275, 0.8193, 0.4275, 0.8193, 0.4275, 0.8193, 0.4275, 0.8193, 0.4275, 0.8193, 0.4275, 0.8193, 0.4275, 0.8193, 0.4275, 0.8193, 0.4275, 0.8193, 0.4275, 0.8193, 0.4275, 0.8193, 0.4275, 0.8193, 0.4275, 0.8193, 0.4275, 0.8193, 0.4275, 0.8193, 0.4275, 0.8193, 0.4275, 0.8193, 0.4275, 0.8193, 0.4275, 0.8193, 0.4275, 0.8193, 0.4275, 0.8193, 0.4275, 0.8193, 0.4275, 0.8193, 0.4275, 0.8193, 0.4275, 0.8193, 0.4275, 0.8193, 0.4275, 0.8193, 0.4275, 0.8193, 0.4275, 0.8193, 0.4275, 0.8193, 0.4275, 0.8193, 0.4275, 0.8193, 0.4275, 0.8193, 0.4275, 0.8193, 0.4275, 0.8193, 0.4275, 0.8193, 0.4275, 0.8193, 0.4275, 0.8193, 0.4275, 0.8193, 0.4275, 0.8193, 0.4275, 0.8193, 0.4275, 0.8193, 0.4275, 0.8193, 0.4275, 0.8193, 0.4275, 0.8193, 0.4275, 0.8193, 0.4275, 0.8193, 0.4275, 0.8193, 0.4275, 0.8193, 0.4275, 0.8193, 0.4275, 0.8193, 0.4275, 0.8193, 0.4275, 0.8193, 0.4275, 0.8193, 0.4275, 0.8193, 0.4275, 0.8193, 0.4275, 0.8193, 0.4275, 0.8193, 0.4275, 0.8193, 0.4275, 0.8193, 0.4275, 0.8193, 0.4275, 0.8193, 0.4275, 0.8193, 0.4275, 0.8193, 0.4275, 0.8193, 0.4275, 0.8193, 0.4275, 0.8193, 0.4275, 0.8193, 0.4275, 0.8193, 0.4275, 0.8193, 0.4275, 0.8193, 0.4275, 0.8193, 0.4275, 0.8193, 0.4275, 0.8193, 0.4275, 0.8193, 0.4275, 0.8193, 0.4275, 0.8193, 0.4275, 0.8193, 0.4275, 0.8193, 0.4275, 0.8193, 0.4275, 0.8193, 0.4275, 0.8193, 0.4275, 0.8193, 0.4275, 0.8193, 0.4275, 0.8193, 0.4275, 0.8193, 0.4275, 0.8193, 0.4275, 0.8193, 0.4275, 0.8193, 0.4275, 0.8193, 0.4275, 0.8193, 0.4275, 0.8193, 0.4275, 0.8193, 0.4275, 0.8193, 0.4275, 0.8193, 0.4275, 0.8193, 0.4275, 0.8193, 0.4275, 0.8193, 0.4275, 0.8193, 0.4275, 0.8193, 0.4275, 0.8193, 0.4275, 0.8193, 0.4275, 0.8193, 0.4275, 0.8193, 0.4275, 0.8193, 0.4275, 0.8193, 0.4275, 0.8193, 0.4275, 0.8193, 0.4275, 0.8193, 0.4275])
me_cube_024.materials.append(mat_material_001)
me_cube_024.update()

# ---- objects
ob_blackking = bpy.data.objects.new('BlackKing', me_cube_024)

# ---- transforms, parenting, visibility, modifiers, constraints
ob_blackking.location = (0.0, 0.0, 0.0)

# ---- collection membership
col_collection.objects.link(ob_blackking)

# ---- scene / render settings (as saved in the file)
scene.frame_start = 1; scene.frame_end = 250; scene.frame_set(1)
scene.render.engine = 'BLENDER_EEVEE_NEXT'
scene.cycles.sampling_pattern = 'TABULATED_SOBOL'
scene.eevee.ray_tracing_options.trace_max_roughness = 0.0
bpy.context.view_layer.update()

# ---- added for rendering (the .blend has no active camera and no usable light): camera, sun
cam_auto = bpy.data.cameras.new('AutoCamera')
cam_auto.lens = 50.0
cam_auto.sensor_width = 36.0
cam_auto.clip_end = 1000.0
ob_auto_camera = bpy.data.objects.new('AutoCamera', cam_auto)
scene.collection.objects.link(ob_auto_camera)
ob_auto_camera.location = (2.08734, -2.50481, 2.63847)
ob_auto_camera.rotation_euler = (1.09748, -7.21219e-08, 0.694738)
scene.camera = ob_auto_camera
light_auto_sun = bpy.data.lights.new('AutoSun', 'SUN')
light_auto_sun.energy = 3.0
light_auto_sun.angle = 0.0523599
ob_auto_sun = bpy.data.objects.new('AutoSun', light_auto_sun)
scene.collection.objects.link(ob_auto_sun)
ob_auto_sun.rotation_euler = (0.872665, 0.174533, 0.523599)
bpy.context.view_layer.update()
